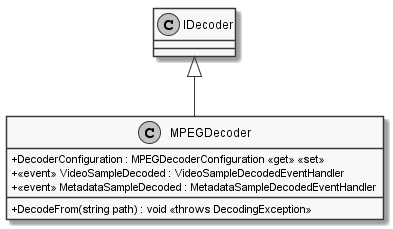

The diagram above was rendered by PlantUML. Its source (embedded in the PNG):
@startuml
skinparam monochrome true
skinparam classAttributeIconSize 0

class MPEGDecoder {
    + DecodeFrom(string path) : void <<throws DecodingException>>
    + DecoderConfiguration : MPEGDecoderConfiguration <<get>> <<set>>
    + <<event>> VideoSampleDecoded : VideoSampleDecodedEventHandler 
    + <<event>> MetadataSampleDecoded : MetadataSampleDecodedEventHandler 
}

IDecoder <|-- MPEGDecoder
@enduml